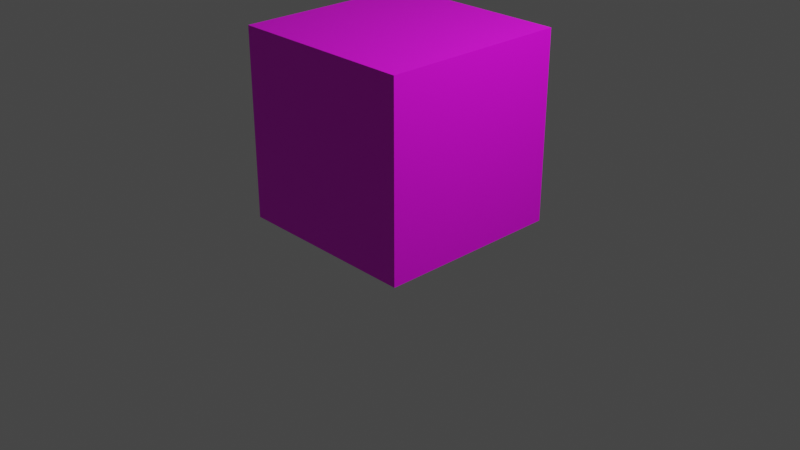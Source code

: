 # Source: cube2m.blend  (saved by Blender 3.4.6; exported with 4.5.12 LTS)
import bpy
from mathutils import Matrix  # noqa: F401  (used for matrix-valued properties, if any)

bpy.ops.wm.read_factory_settings(use_empty=True)
scene = bpy.context.scene
scene.name = 'Scene'

# ---- collections
col_collection = bpy.data.collections.new('Collection'); scene.collection.children.link(col_collection)

# ---- images (referenced by path relative to the original .blend; pixels are not part of the script)
import os
ASSET_DIR = os.environ.get("B2B_ASSET_DIR", "")  # directory of the original .blend (textures are referenced by path, not embedded)
HERE = os.path.dirname(os.path.abspath(__file__))  # packed textures are extracted next to this script under _unpacked/

def load_image(name, relpath, width, height, colorspace="sRGB"):
    """Load a texture the original file referenced (path relative to the .blend, or extracted next to this script)."""
    p = next((c for c in (os.path.join(HERE, relpath), os.path.join(ASSET_DIR, relpath)) if relpath and os.path.exists(c)), "")
    if p:
        img = bpy.data.images.load(p, check_existing=True)
        img.name = name
    else:  # same state as the original file: an image datablock whose file is absent (Cycles renders it pink)
        img = bpy.data.images.new(name, width, height)
        img.source = "FILE"
        img.filepath = "//" + (relpath or name)
    img.colorspace_settings.name = colorspace
    return img
img_cube2m = load_image('cube2m', 'cube2m.png', 1024, 1024, 'sRGB')

# ---- materials (node trees are filled in below, after node groups)
mat_cube2m = bpy.data.materials.new('cube2m')

# ---- material node trees
mat_cube2m.use_nodes = True; mat_cube2m.node_tree.nodes.clear()
_N = mat_cube2m.node_tree.nodes; _L = mat_cube2m.node_tree.links
n0 = _N.new('ShaderNodeBsdfPrincipled'); n0.name = 'Principled BSDF'; n0.location = (10, 300)
n0.distribution = 'GGX'
n0.subsurface_method = 'RANDOM_WALK_SKIN'
n0.inputs[3].default_value = 1.45
n0.inputs[27].default_value = (0.0, 0.0, 0.0, 1.0)
n0.inputs[28].default_value = 1.0
n1 = _N.new('ShaderNodeOutputMaterial'); n1.name = 'Material Output'; n1.location = (300, 300)
n2 = _N.new('ShaderNodeTexImage'); n2.name = 'Image Texture'; n2.location = (-299, 147)
n2.image = img_cube2m
_L.new(n0.outputs[0], n1.inputs[0])
_L.new(n2.outputs[0], n0.inputs[0])
n1.is_active_output = True

# ---- world
world_world = bpy.data.worlds.new('World'); scene.world = world_world
world_world.use_nodes = True; world_world.node_tree.nodes.clear()
_N = world_world.node_tree.nodes; _L = world_world.node_tree.links
n0 = _N.new('ShaderNodeOutputWorld'); n0.name = 'World Output'; n0.location = (300, 300)
n1 = _N.new('ShaderNodeBackground'); n1.name = 'Background'; n1.location = (10, 300)
n1.inputs[0].default_value = (0.05088, 0.05088, 0.05088, 1.0)
_L.new(n1.outputs[0], n0.inputs[0])
n0.is_active_output = True
world_world.color = (0.05088, 0.05088, 0.05088)
world_world.use_sun_shadow = False
world_world.sun_shadow_jitter_overblur = 0.0

# ---- cameras
cam_camera = bpy.data.cameras.new('Camera')
cam_camera.clip_end = 100.0
cam_camera.ortho_scale = 7.314

# ---- lights
light_light = bpy.data.lights.new('Light', 'POINT')
light_light.transmission_factor = 0.0
light_light.energy = 1000.0
light_light.shadow_soft_size = 0.1
light_light.shadow_maximum_resolution = 0.006
light_light.use_absolute_resolution = True

# ---- meshes
me_cube_001 = bpy.data.meshes.new('Cube.001')
me_cube_001.from_pydata([(-1.0, -1.0, 0.0), (-1.0, -1.0, 2.0), (-1.0, 1.0, 0.0), (-1.0, 1.0, 2.0), (1.0, -1.0, 0.0), (1.0, -1.0, 2.0), (1.0, 1.0, 0.0), (1.0, 1.0, 2.0)], [], [(0, 1, 3, 2), (2, 3, 7, 6), (6, 7, 5, 4), (4, 5, 1, 0), (2, 6, 4, 0), (7, 3, 1, 5)])
_uv = me_cube_001.uv_layers.new(name='UVMap')
_uv.uv.foreach_set('vector', [0.998, 0.001976, 0.998, 0.3314, 0.6686, 0.3314, 0.6686, 0.001976, 0.3314, 0.6686, 0.3314, 0.998, 0.001976, 0.998, 0.001976, 0.6686, 0.6647, 0.3353, 0.6647, 0.6647, 0.3353, 0.6647, 0.3353, 0.3353, 0.6647, 0.001976, 0.6647, 0.3314, 0.3353, 0.3314, 0.3353, 0.001976, 0.001976, 0.001976, 0.3314, 0.001976, 0.3314, 0.3314, 0.001976, 0.3314, 0.001976, 0.3353, 0.3314, 0.3353, 0.3314, 0.6647, 0.001976, 0.6647])
me_cube_001.materials.append(mat_cube2m)
me_cube_001.update()

# ---- objects
ob_cube2m = bpy.data.objects.new('cube2m', me_cube_001)
ob_light = bpy.data.objects.new('Light', light_light)
ob_camera = bpy.data.objects.new('Camera', cam_camera)

# ---- transforms, parenting, visibility, modifiers, constraints
ob_cube2m.location = (0.0, 0.0, 0.0)
ob_light.location = (4.076, 1.005, 5.904)
ob_light.rotation_euler = (0.6503, 0.05522, 1.866)
ob_light.lock_rotations_4d = False
ob_light.empty_display_type = 'ARROWS'
ob_light.color = (0.0, 0.0, 0.0, 0.0)
ob_light.lineart.crease_threshold = 0.0
ob_camera.location = (7.359, -6.926, 4.958)
ob_camera.rotation_euler = (1.109, 0.0, 0.8149)
ob_camera.lock_rotations_4d = False
ob_camera.empty_display_type = 'ARROWS'
ob_camera.color = (0.0, 0.0, 0.0, 0.0)
ob_camera.display_type = 'WIRE'
ob_camera.lineart.crease_threshold = 0.0

# ---- collection membership
scene.collection.objects.link(ob_cube2m)
col_collection.objects.link(ob_light)
col_collection.objects.link(ob_camera)

# ---- scene / render settings (as saved in the file)
scene.camera = ob_camera
scene.frame_start = 1; scene.frame_end = 250; scene.frame_set(1)
scene.render.engine = 'CYCLES'
scene.cycles.sampling_pattern = 'TABULATED_SOBOL'
scene.cycles.use_light_tree = False
scene.cycles.bake_type = 'DIFFUSE'
scene.view_settings.view_transform = 'Filmic'
bpy.context.view_layer.update()
